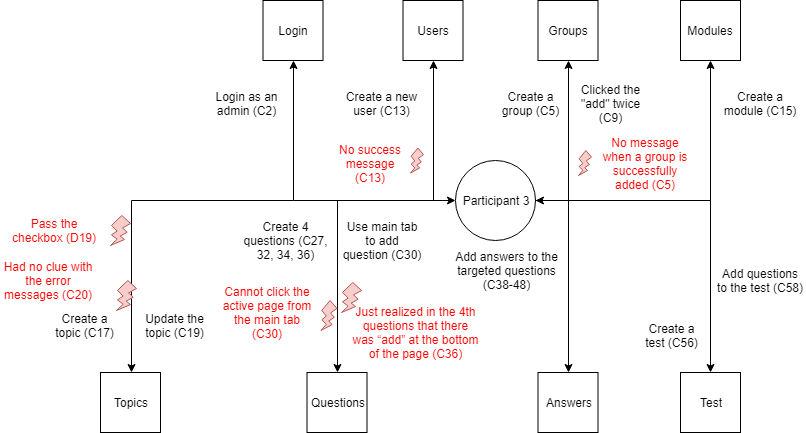

The diagram above was exported from draw.io. Its source (the exported page's mxGraphModel, read from the mxfile embedded in the PNG):
<mxGraphModel dx="1690" dy="403" grid="1" gridSize="10" guides="1" tooltips="1" connect="1" arrows="1" fold="1" page="1" pageScale="1" pageWidth="850" pageHeight="1100" math="0" shadow="0">
  <root>
    <mxCell id="0" />
    <mxCell id="1" parent="0" />
    <mxCell id="cX0Fe_pC14tGrqXzOSek-1" value="Participant 3" style="ellipse;whiteSpace=wrap;html=1;aspect=fixed;" vertex="1" parent="1">
      <mxGeometry x="385" y="210" width="80" height="80" as="geometry" />
    </mxCell>
    <mxCell id="cX0Fe_pC14tGrqXzOSek-2" style="edgeStyle=orthogonalEdgeStyle;rounded=0;orthogonalLoop=1;jettySize=auto;html=1;entryX=0;entryY=0.5;entryDx=0;entryDy=0;startArrow=classic;startFill=1;" edge="1" parent="1" source="cX0Fe_pC14tGrqXzOSek-3" target="cX0Fe_pC14tGrqXzOSek-1">
      <mxGeometry relative="1" as="geometry">
        <Array as="points">
          <mxPoint x="223" y="250" />
        </Array>
      </mxGeometry>
    </mxCell>
    <mxCell id="cX0Fe_pC14tGrqXzOSek-3" value="Login" style="whiteSpace=wrap;html=1;aspect=fixed;" vertex="1" parent="1">
      <mxGeometry x="192.5" y="50" width="60" height="60" as="geometry" />
    </mxCell>
    <mxCell id="cX0Fe_pC14tGrqXzOSek-4" style="edgeStyle=orthogonalEdgeStyle;rounded=0;orthogonalLoop=1;jettySize=auto;html=1;startArrow=classic;startFill=1;endArrow=none;endFill=0;" edge="1" parent="1" source="cX0Fe_pC14tGrqXzOSek-5">
      <mxGeometry relative="1" as="geometry">
        <mxPoint x="350" y="250" as="targetPoint" />
        <Array as="points">
          <mxPoint x="363" y="250" />
        </Array>
      </mxGeometry>
    </mxCell>
    <mxCell id="cX0Fe_pC14tGrqXzOSek-5" value="Users" style="whiteSpace=wrap;html=1;aspect=fixed;" vertex="1" parent="1">
      <mxGeometry x="332.5" y="50" width="60" height="60" as="geometry" />
    </mxCell>
    <mxCell id="cX0Fe_pC14tGrqXzOSek-6" style="edgeStyle=orthogonalEdgeStyle;rounded=0;orthogonalLoop=1;jettySize=auto;html=1;entryX=1;entryY=0.5;entryDx=0;entryDy=0;startArrow=classic;startFill=1;endArrow=classic;endFill=1;" edge="1" parent="1" source="cX0Fe_pC14tGrqXzOSek-7" target="cX0Fe_pC14tGrqXzOSek-1">
      <mxGeometry relative="1" as="geometry">
        <Array as="points">
          <mxPoint x="498" y="250" />
        </Array>
      </mxGeometry>
    </mxCell>
    <mxCell id="cX0Fe_pC14tGrqXzOSek-7" value="Groups" style="whiteSpace=wrap;html=1;aspect=fixed;" vertex="1" parent="1">
      <mxGeometry x="467.5" y="50" width="60" height="60" as="geometry" />
    </mxCell>
    <mxCell id="cX0Fe_pC14tGrqXzOSek-8" style="edgeStyle=orthogonalEdgeStyle;rounded=0;orthogonalLoop=1;jettySize=auto;html=1;entryX=1;entryY=0.5;entryDx=0;entryDy=0;startArrow=classic;startFill=1;endArrow=none;endFill=0;" edge="1" parent="1" source="cX0Fe_pC14tGrqXzOSek-9" target="cX0Fe_pC14tGrqXzOSek-1">
      <mxGeometry relative="1" as="geometry">
        <Array as="points">
          <mxPoint x="640" y="250" />
        </Array>
      </mxGeometry>
    </mxCell>
    <mxCell id="cX0Fe_pC14tGrqXzOSek-9" value="Modules" style="whiteSpace=wrap;html=1;aspect=fixed;" vertex="1" parent="1">
      <mxGeometry x="610" y="50" width="60" height="60" as="geometry" />
    </mxCell>
    <mxCell id="cX0Fe_pC14tGrqXzOSek-10" style="edgeStyle=orthogonalEdgeStyle;rounded=0;orthogonalLoop=1;jettySize=auto;html=1;entryX=0;entryY=0.5;entryDx=0;entryDy=0;startArrow=classic;startFill=1;endArrow=none;endFill=0;" edge="1" parent="1" source="cX0Fe_pC14tGrqXzOSek-11">
      <mxGeometry relative="1" as="geometry">
        <Array as="points">
          <mxPoint x="60.5" y="250" />
        </Array>
        <mxPoint x="222.5" y="250" as="targetPoint" />
      </mxGeometry>
    </mxCell>
    <mxCell id="cX0Fe_pC14tGrqXzOSek-11" value="Topics" style="whiteSpace=wrap;html=1;aspect=fixed;" vertex="1" parent="1">
      <mxGeometry x="30" y="422" width="60" height="60" as="geometry" />
    </mxCell>
    <mxCell id="cX0Fe_pC14tGrqXzOSek-12" style="edgeStyle=orthogonalEdgeStyle;rounded=0;orthogonalLoop=1;jettySize=auto;html=1;entryX=0;entryY=0.5;entryDx=0;entryDy=0;startArrow=classic;startFill=1;endArrow=none;endFill=0;" edge="1" parent="1" source="cX0Fe_pC14tGrqXzOSek-13">
      <mxGeometry relative="1" as="geometry">
        <mxPoint x="289" y="250" as="targetPoint" />
        <Array as="points">
          <mxPoint x="267" y="250" />
        </Array>
      </mxGeometry>
    </mxCell>
    <mxCell id="cX0Fe_pC14tGrqXzOSek-13" value="Questions" style="whiteSpace=wrap;html=1;aspect=fixed;" vertex="1" parent="1">
      <mxGeometry x="236.5" y="422" width="60" height="60" as="geometry" />
    </mxCell>
    <mxCell id="cX0Fe_pC14tGrqXzOSek-14" style="edgeStyle=orthogonalEdgeStyle;rounded=0;orthogonalLoop=1;jettySize=auto;html=1;entryX=1;entryY=0.5;entryDx=0;entryDy=0;startArrow=classic;startFill=1;endArrow=none;endFill=0;" edge="1" parent="1" source="cX0Fe_pC14tGrqXzOSek-15" target="cX0Fe_pC14tGrqXzOSek-1">
      <mxGeometry relative="1" as="geometry">
        <Array as="points">
          <mxPoint x="498" y="250" />
        </Array>
      </mxGeometry>
    </mxCell>
    <mxCell id="cX0Fe_pC14tGrqXzOSek-15" value="Answers" style="whiteSpace=wrap;html=1;aspect=fixed;" vertex="1" parent="1">
      <mxGeometry x="467.5" y="422" width="60" height="60" as="geometry" />
    </mxCell>
    <mxCell id="cX0Fe_pC14tGrqXzOSek-16" style="edgeStyle=orthogonalEdgeStyle;rounded=0;orthogonalLoop=1;jettySize=auto;html=1;entryX=1;entryY=0.5;entryDx=0;entryDy=0;startArrow=classic;startFill=1;endArrow=none;endFill=0;" edge="1" parent="1" source="cX0Fe_pC14tGrqXzOSek-17" target="cX0Fe_pC14tGrqXzOSek-1">
      <mxGeometry relative="1" as="geometry">
        <Array as="points">
          <mxPoint x="640" y="250" />
        </Array>
      </mxGeometry>
    </mxCell>
    <mxCell id="cX0Fe_pC14tGrqXzOSek-17" value="Test" style="whiteSpace=wrap;html=1;aspect=fixed;" vertex="1" parent="1">
      <mxGeometry x="610" y="422" width="60" height="60" as="geometry" />
    </mxCell>
    <mxCell id="cX0Fe_pC14tGrqXzOSek-18" value="Login as an admin (C2)" style="text;html=1;strokeColor=none;fillColor=none;align=center;verticalAlign=middle;whiteSpace=wrap;rounded=0;" vertex="1" parent="1">
      <mxGeometry x="140" y="128" width="73" height="50" as="geometry" />
    </mxCell>
    <mxCell id="cX0Fe_pC14tGrqXzOSek-19" value="Create a new user (C13)" style="text;html=1;strokeColor=none;fillColor=none;align=center;verticalAlign=middle;whiteSpace=wrap;rounded=0;" vertex="1" parent="1">
      <mxGeometry x="270" y="128" width="83" height="50" as="geometry" />
    </mxCell>
    <mxCell id="cX0Fe_pC14tGrqXzOSek-20" value="Create a group (C5)" style="text;html=1;strokeColor=none;fillColor=none;align=center;verticalAlign=middle;whiteSpace=wrap;rounded=0;" vertex="1" parent="1">
      <mxGeometry x="424" y="128" width="73" height="50" as="geometry" />
    </mxCell>
    <mxCell id="cX0Fe_pC14tGrqXzOSek-21" value="Create a module (C15)" style="text;html=1;strokeColor=none;fillColor=none;align=center;verticalAlign=middle;whiteSpace=wrap;rounded=0;" vertex="1" parent="1">
      <mxGeometry x="650" y="128" width="80" height="50" as="geometry" />
    </mxCell>
    <mxCell id="cX0Fe_pC14tGrqXzOSek-22" value="Create a topic (C17)" style="text;html=1;strokeColor=none;fillColor=none;align=center;verticalAlign=middle;whiteSpace=wrap;rounded=0;" vertex="1" parent="1">
      <mxGeometry x="-22.5" y="350" width="73" height="50" as="geometry" />
    </mxCell>
    <mxCell id="cX0Fe_pC14tGrqXzOSek-23" value="Update the topic (C19)" style="text;html=1;strokeColor=none;fillColor=none;align=center;verticalAlign=middle;whiteSpace=wrap;rounded=0;" vertex="1" parent="1">
      <mxGeometry x="67.5" y="350" width="73" height="50" as="geometry" />
    </mxCell>
    <mxCell id="cX0Fe_pC14tGrqXzOSek-24" value="" style="verticalLabelPosition=bottom;verticalAlign=top;html=1;shape=mxgraph.basic.flash;fillColor=#f8cecc;strokeColor=#b85450;" vertex="1" parent="1">
      <mxGeometry x="40" y="265" width="20" height="30" as="geometry" />
    </mxCell>
    <mxCell id="cX0Fe_pC14tGrqXzOSek-25" value="&lt;font color=&quot;#ff0000&quot;&gt;Pass the checkbox (D19)&lt;/font&gt;" style="text;html=1;strokeColor=none;fillColor=none;align=center;verticalAlign=middle;whiteSpace=wrap;rounded=0;" vertex="1" parent="1">
      <mxGeometry x="-63" y="255" width="94" height="50" as="geometry" />
    </mxCell>
    <mxCell id="cX0Fe_pC14tGrqXzOSek-26" value="Create 4 questions (C27, 32, 34, 36)" style="text;html=1;strokeColor=none;fillColor=none;align=center;verticalAlign=middle;whiteSpace=wrap;rounded=0;" vertex="1" parent="1">
      <mxGeometry x="167" y="265" width="97" height="50" as="geometry" />
    </mxCell>
    <mxCell id="cX0Fe_pC14tGrqXzOSek-27" value="Add answers to the targeted questions (C38-48)" style="text;html=1;strokeColor=none;fillColor=none;align=center;verticalAlign=middle;whiteSpace=wrap;rounded=0;" vertex="1" parent="1">
      <mxGeometry x="380" y="295" width="113" height="50" as="geometry" />
    </mxCell>
    <mxCell id="cX0Fe_pC14tGrqXzOSek-28" value="Create a test (C56)" style="text;html=1;strokeColor=none;fillColor=none;align=center;verticalAlign=middle;whiteSpace=wrap;rounded=0;" vertex="1" parent="1">
      <mxGeometry x="570" y="360" width="63" height="50" as="geometry" />
    </mxCell>
    <mxCell id="cX0Fe_pC14tGrqXzOSek-29" value="Add questions to the test (C58)" style="text;html=1;strokeColor=none;fillColor=none;align=center;verticalAlign=middle;whiteSpace=wrap;rounded=0;" vertex="1" parent="1">
      <mxGeometry x="645" y="305" width="90" height="50" as="geometry" />
    </mxCell>
    <mxCell id="cX0Fe_pC14tGrqXzOSek-30" value="" style="verticalLabelPosition=bottom;verticalAlign=top;html=1;shape=mxgraph.basic.flash;fillColor=#f8cecc;strokeColor=#b85450;" vertex="1" parent="1">
      <mxGeometry x="271" y="332" width="20" height="30" as="geometry" />
    </mxCell>
    <mxCell id="cX0Fe_pC14tGrqXzOSek-31" value="&lt;span id=&quot;docs-internal-guid-62fd8104-7fff-24da-9fc8-18dcf245097e&quot;&gt;&lt;p dir=&quot;ltr&quot;&gt;&lt;span&gt;&lt;font color=&quot;#ff0000&quot;&gt;No message when a group is successfully added (C5)&lt;/font&gt;&lt;/span&gt;&lt;/p&gt;&lt;/span&gt;" style="text;html=1;strokeColor=none;fillColor=none;align=center;verticalAlign=middle;whiteSpace=wrap;rounded=0;" vertex="1" parent="1">
      <mxGeometry x="528" y="187.5" width="94" height="50" as="geometry" />
    </mxCell>
    <mxCell id="cX0Fe_pC14tGrqXzOSek-32" value="" style="verticalLabelPosition=bottom;verticalAlign=top;html=1;shape=mxgraph.basic.flash;fillColor=#f8cecc;strokeColor=#b85450;" vertex="1" parent="1">
      <mxGeometry x="508" y="200" width="13" height="25" as="geometry" />
    </mxCell>
    <mxCell id="cX0Fe_pC14tGrqXzOSek-34" value="" style="verticalLabelPosition=bottom;verticalAlign=top;html=1;shape=mxgraph.basic.flash;fillColor=#f8cecc;strokeColor=#b85450;" vertex="1" parent="1">
      <mxGeometry x="340" y="197.5" width="13" height="25" as="geometry" />
    </mxCell>
    <mxCell id="cX0Fe_pC14tGrqXzOSek-35" value="&lt;font color=&quot;#ff0000&quot;&gt;No success message (C13)&lt;/font&gt;" style="text;html=1;strokeColor=none;fillColor=none;align=center;verticalAlign=middle;whiteSpace=wrap;rounded=0;" vertex="1" parent="1">
      <mxGeometry x="260" y="188" width="80" height="50" as="geometry" />
    </mxCell>
    <mxCell id="cX0Fe_pC14tGrqXzOSek-37" value="Clicked the &quot;add&quot; twice (C9)" style="text;html=1;strokeColor=none;fillColor=none;align=center;verticalAlign=middle;whiteSpace=wrap;rounded=0;" vertex="1" parent="1">
      <mxGeometry x="504" y="128" width="73" height="50" as="geometry" />
    </mxCell>
    <mxCell id="cX0Fe_pC14tGrqXzOSek-38" value="&lt;span id=&quot;docs-internal-guid-01af9080-7fff-fb54-7e95-d678ef706640&quot;&gt;&lt;p dir=&quot;ltr&quot;&gt;&lt;span&gt;Had no clue with the error messages (C20)&lt;/span&gt;&lt;/p&gt;&lt;/span&gt;" style="text;html=1;strokeColor=none;fillColor=none;align=center;verticalAlign=middle;whiteSpace=wrap;rounded=0;fontColor=#FF0000;" vertex="1" parent="1">
      <mxGeometry x="-69.5" y="305" width="94" height="50" as="geometry" />
    </mxCell>
    <mxCell id="cX0Fe_pC14tGrqXzOSek-39" value="" style="verticalLabelPosition=bottom;verticalAlign=top;html=1;shape=mxgraph.basic.flash;fillColor=#f8cecc;strokeColor=#b85450;" vertex="1" parent="1">
      <mxGeometry x="250.5" y="350" width="16" height="30" as="geometry" />
    </mxCell>
    <mxCell id="cX0Fe_pC14tGrqXzOSek-40" value="&lt;span id=&quot;docs-internal-guid-de39169a-7fff-e253-a285-7868202f962a&quot;&gt;&lt;p dir=&quot;ltr&quot;&gt;&lt;span&gt;Use main tab to add question (C30)&lt;/span&gt;&lt;/p&gt;&lt;/span&gt;" style="text;html=1;strokeColor=none;fillColor=none;align=center;verticalAlign=middle;whiteSpace=wrap;rounded=0;" vertex="1" parent="1">
      <mxGeometry x="271" y="265" width="82" height="50" as="geometry" />
    </mxCell>
    <mxCell id="cX0Fe_pC14tGrqXzOSek-41" value="&lt;span id=&quot;docs-internal-guid-01af9080-7fff-fb54-7e95-d678ef706640&quot;&gt;&lt;p dir=&quot;ltr&quot;&gt;&lt;/p&gt;&lt;p dir=&quot;ltr&quot;&gt;&lt;span&gt;Cannot click the active page from the main tab (C30)&lt;/span&gt;&lt;/p&gt;&lt;/span&gt;" style="text;html=1;strokeColor=none;fillColor=none;align=center;verticalAlign=middle;whiteSpace=wrap;rounded=0;fontColor=#FF0000;" vertex="1" parent="1">
      <mxGeometry x="150" y="330" width="94" height="64" as="geometry" />
    </mxCell>
    <mxCell id="cX0Fe_pC14tGrqXzOSek-42" value="" style="verticalLabelPosition=bottom;verticalAlign=top;html=1;shape=mxgraph.basic.flash;fillColor=#f8cecc;strokeColor=#b85450;" vertex="1" parent="1">
      <mxGeometry x="46" y="330" width="20" height="30" as="geometry" />
    </mxCell>
    <mxCell id="cX0Fe_pC14tGrqXzOSek-43" value="&lt;span id=&quot;docs-internal-guid-01af9080-7fff-fb54-7e95-d678ef706640&quot;&gt;&lt;p dir=&quot;ltr&quot;&gt;&lt;/p&gt;&lt;p dir=&quot;ltr&quot;&gt;&lt;/p&gt;&lt;p dir=&quot;ltr&quot;&gt;&lt;span&gt;Just realized in the 4th questions that there was “add” at the bottom of the page (C36)&lt;/span&gt;&lt;/p&gt;&lt;/span&gt;" style="text;html=1;strokeColor=none;fillColor=none;align=center;verticalAlign=middle;whiteSpace=wrap;rounded=0;fontColor=#FF0000;" vertex="1" parent="1">
      <mxGeometry x="281" y="350" width="129" height="64" as="geometry" />
    </mxCell>
  </root>
</mxGraphModel>